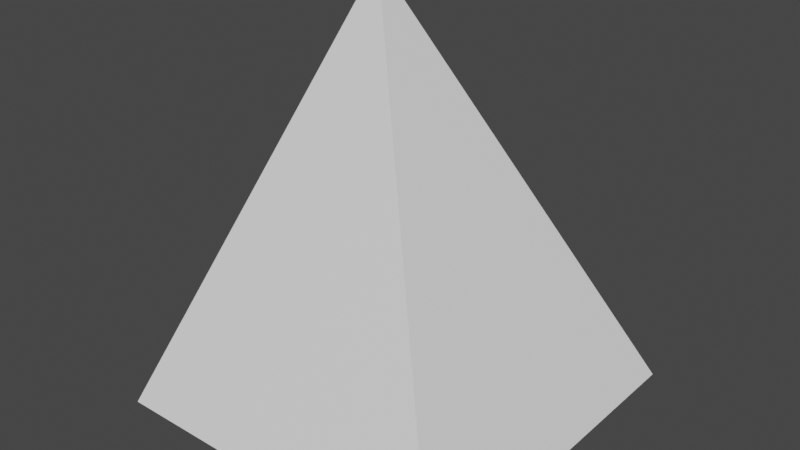 # Source: ph_gora_naroznik.blend  (saved by Blender 2.80.75; exported with 4.5.12 LTS)
import bpy
from mathutils import Matrix  # noqa: F401  (used for matrix-valued properties, if any)

bpy.ops.wm.read_factory_settings(use_empty=True)
scene = bpy.context.scene
scene.name = 'Scene'

# ---- collections
col_collection = bpy.data.collections.new('Collection'); scene.collection.children.link(col_collection)

# ---- materials (node trees are filled in below, after node groups)
mat_material = bpy.data.materials.new('Material')
mat_material.alpha_threshold = 0.0
mat_material.use_transparent_shadow = False
mat_material.line_color = (0.0, 0.0, 0.0, 1.0)

# ---- material node trees
mat_material.use_nodes = True; mat_material.node_tree.nodes.clear()
_N = mat_material.node_tree.nodes; _L = mat_material.node_tree.links
n0 = _N.new('ShaderNodeOutputMaterial'); n0.name = 'Material Output'; n0.location = (300, 300)
n1 = _N.new('ShaderNodeBsdfPrincipled'); n1.name = 'Principled BSDF'; n1.location = (10, 300)
n1.distribution = 'GGX'
n1.subsurface_method = 'BURLEY'
n1.inputs[2].default_value = 0.4
n1.inputs[3].default_value = 1.45
n1.inputs[27].default_value = (0.0, 0.0, 0.0, 1.0)
n1.inputs[28].default_value = 1.0
_L.new(n1.outputs[0], n0.inputs[0])
n0.is_active_output = True

# ---- world
world_world = bpy.data.worlds.new('World'); scene.world = world_world
world_world.use_nodes = True; world_world.node_tree.nodes.clear()
_N = world_world.node_tree.nodes; _L = world_world.node_tree.links
n0 = _N.new('ShaderNodeOutputWorld'); n0.name = 'World Output'; n0.location = (300, 300)
n1 = _N.new('ShaderNodeBackground'); n1.name = 'Background'; n1.location = (10, 300)
n1.inputs[0].default_value = (0.05088, 0.05088, 0.05088, 1.0)
_L.new(n1.outputs[0], n0.inputs[0])
n0.is_active_output = True
world_world.color = (0.05088, 0.05088, 0.05088)
world_world.use_sun_shadow = False
world_world.sun_shadow_jitter_overblur = 0.0

# ---- meshes
me_cube = bpy.data.meshes.new('Cube')
me_cube.from_pydata([(1.0, 1.0, -1.0), (1.0, -1.0, -1.0), (-1.0, 1.0, 1.0), (-1.0, 1.0, -1.0), (-1.0, -1.0, -1.0)], [], [(3, 4, 2, 0), (1, 0, 2, 4), (3, 0, 1, 4)])
_uv = me_cube.uv_layers.new(name='UVMap')
_uv.uv.foreach_set('vector', [0.375, 0.75, 0.375, 1.0, 0.0, 0.0, 0.625, 0.75, 0.625, 1.0, 0.625, 0.75, 0.0, 0.0, 0.375, 1.0, 0.375, 0.75, 0.625, 0.75, 0.625, 1.0, 0.375, 1.0])
me_cube.materials.append(mat_material)
me_cube.use_remesh_preserve_volume = False
me_cube.use_remesh_preserve_attributes = False
me_cube.use_mirror_vertex_groups = False
me_cube.update()

# ---- objects
ob_cube = bpy.data.objects.new('Cube', me_cube)

# ---- transforms, parenting, visibility, modifiers, constraints
ob_cube.location = (0.0, 0.0, 0.0)
ob_cube.lock_rotations_4d = False
ob_cube.empty_display_type = 'ARROWS'
ob_cube.lineart.crease_threshold = 0.0

# ---- collection membership
col_collection.objects.link(ob_cube)

# ---- scene / render settings (as saved in the file)
scene.frame_start = 1; scene.frame_end = 250; scene.frame_set(1)
scene.render.engine = 'BLENDER_EEVEE_NEXT'
scene.cycles.use_denoising = False
scene.cycles.samples = 128
scene.cycles.sampling_pattern = 'TABULATED_SOBOL'
scene.cycles.use_adaptive_sampling = False
scene.cycles.use_light_tree = False
scene.view_settings.view_transform = 'Filmic'
bpy.context.view_layer.update()

# ---- added for rendering (the .blend has no active camera and no usable light): camera, sun
cam_auto = bpy.data.cameras.new('AutoCamera')
cam_auto.lens = 50.0
cam_auto.sensor_width = 36.0
cam_auto.clip_end = 1000.0
ob_auto_camera = bpy.data.objects.new('AutoCamera', cam_auto)
scene.collection.objects.link(ob_auto_camera)
ob_auto_camera.location = (3.20507, -3.84609, 2.56406)
ob_auto_camera.rotation_euler = (1.09748, -7.21219e-08, 0.694738)
scene.camera = ob_auto_camera
light_auto_sun = bpy.data.lights.new('AutoSun', 'SUN')
light_auto_sun.energy = 3.0
light_auto_sun.angle = 0.0523599
ob_auto_sun = bpy.data.objects.new('AutoSun', light_auto_sun)
scene.collection.objects.link(ob_auto_sun)
ob_auto_sun.rotation_euler = (0.872665, 0.174533, 0.523599)
bpy.context.view_layer.update()
